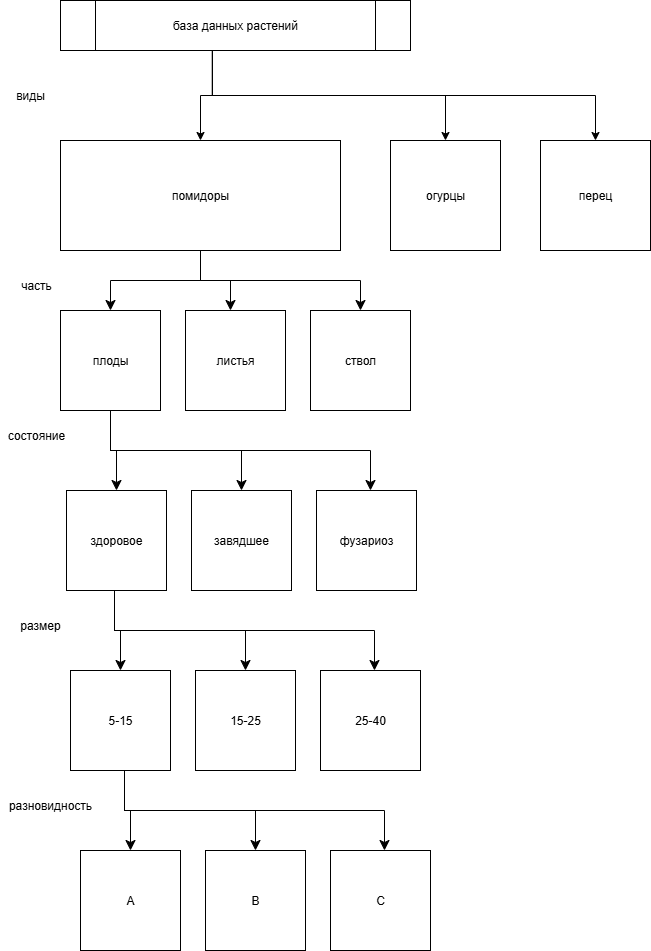

The diagram above was exported from draw.io. Its source (the exported page's mxGraphModel, read from the mxfile embedded in the PNG):
<mxGraphModel dx="1426" dy="859" grid="1" gridSize="10" guides="1" tooltips="1" connect="1" arrows="1" fold="1" page="1" pageScale="1" pageWidth="3300" pageHeight="4681" math="0" shadow="0">
  <root>
    <mxCell id="0" />
    <mxCell id="1" parent="0" />
    <mxCell id="a5QohV3k9qUGpgYTzfRc-20" style="edgeStyle=orthogonalEdgeStyle;rounded=0;orthogonalLoop=1;jettySize=auto;html=1;exitX=0.434;exitY=1.022;exitDx=0;exitDy=0;exitPerimeter=0;" parent="1" source="a5QohV3k9qUGpgYTzfRc-2" target="a5QohV3k9qUGpgYTzfRc-16" edge="1">
      <mxGeometry relative="1" as="geometry" />
    </mxCell>
    <mxCell id="a5QohV3k9qUGpgYTzfRc-2" value="база данных растений" style="shape=process;whiteSpace=wrap;html=1;backgroundOutline=1;" parent="1" vertex="1">
      <mxGeometry x="90" y="90" width="350" height="50" as="geometry" />
    </mxCell>
    <mxCell id="a5QohV3k9qUGpgYTzfRc-16" value="помидоры" style="rounded=0;whiteSpace=wrap;html=1;" parent="1" vertex="1">
      <mxGeometry x="90" y="230" width="280" height="110" as="geometry" />
    </mxCell>
    <mxCell id="a5QohV3k9qUGpgYTzfRc-17" value="огурцы" style="rounded=0;whiteSpace=wrap;html=1;" parent="1" vertex="1">
      <mxGeometry x="420" y="230" width="110" height="110" as="geometry" />
    </mxCell>
    <mxCell id="a5QohV3k9qUGpgYTzfRc-18" value="перец" style="rounded=0;whiteSpace=wrap;html=1;" parent="1" vertex="1">
      <mxGeometry x="570" y="230" width="110" height="110" as="geometry" />
    </mxCell>
    <mxCell id="a5QohV3k9qUGpgYTzfRc-24" style="edgeStyle=orthogonalEdgeStyle;rounded=0;orthogonalLoop=1;jettySize=auto;html=1;exitX=0.434;exitY=1.022;exitDx=0;exitDy=0;exitPerimeter=0;entryX=0.5;entryY=0;entryDx=0;entryDy=0;" parent="1" source="a5QohV3k9qUGpgYTzfRc-2" target="a5QohV3k9qUGpgYTzfRc-17" edge="1">
      <mxGeometry relative="1" as="geometry">
        <mxPoint x="274.98" y="150" as="sourcePoint" />
        <mxPoint x="262.98" y="239" as="targetPoint" />
      </mxGeometry>
    </mxCell>
    <mxCell id="a5QohV3k9qUGpgYTzfRc-25" style="edgeStyle=orthogonalEdgeStyle;rounded=0;orthogonalLoop=1;jettySize=auto;html=1;entryX=0.5;entryY=0;entryDx=0;entryDy=0;exitX=0.434;exitY=1.003;exitDx=0;exitDy=0;exitPerimeter=0;" parent="1" source="a5QohV3k9qUGpgYTzfRc-2" target="a5QohV3k9qUGpgYTzfRc-18" edge="1">
      <mxGeometry relative="1" as="geometry">
        <mxPoint x="240" y="180" as="sourcePoint" />
        <mxPoint x="659.52" y="269" as="targetPoint" />
      </mxGeometry>
    </mxCell>
    <mxCell id="a5QohV3k9qUGpgYTzfRc-26" value="плоды" style="whiteSpace=wrap;html=1;aspect=fixed;" parent="1" vertex="1">
      <mxGeometry x="90" y="400" width="100" height="100" as="geometry" />
    </mxCell>
    <mxCell id="a5QohV3k9qUGpgYTzfRc-27" value="листья" style="whiteSpace=wrap;html=1;aspect=fixed;" parent="1" vertex="1">
      <mxGeometry x="215" y="400" width="100" height="100" as="geometry" />
    </mxCell>
    <mxCell id="a5QohV3k9qUGpgYTzfRc-28" value="ствол" style="whiteSpace=wrap;html=1;aspect=fixed;" parent="1" vertex="1">
      <mxGeometry x="340" y="400" width="100" height="100" as="geometry" />
    </mxCell>
    <mxCell id="a5QohV3k9qUGpgYTzfRc-29" value="" style="edgeStyle=elbowEdgeStyle;elbow=vertical;endArrow=classic;html=1;curved=0;rounded=0;endSize=8;startSize=8;entryX=0.5;entryY=0;entryDx=0;entryDy=0;exitX=0.5;exitY=1;exitDx=0;exitDy=0;" parent="1" source="a5QohV3k9qUGpgYTzfRc-16" target="a5QohV3k9qUGpgYTzfRc-26" edge="1">
      <mxGeometry width="50" height="50" relative="1" as="geometry">
        <mxPoint x="270" y="370" as="sourcePoint" />
        <mxPoint x="320" y="320" as="targetPoint" />
      </mxGeometry>
    </mxCell>
    <mxCell id="a5QohV3k9qUGpgYTzfRc-30" value="" style="edgeStyle=elbowEdgeStyle;elbow=vertical;endArrow=classic;html=1;curved=0;rounded=0;endSize=8;startSize=8;entryX=0.45;entryY=0;entryDx=0;entryDy=0;entryPerimeter=0;" parent="1" target="a5QohV3k9qUGpgYTzfRc-27" edge="1">
      <mxGeometry width="50" height="50" relative="1" as="geometry">
        <mxPoint x="230" y="340" as="sourcePoint" />
        <mxPoint x="320" y="320" as="targetPoint" />
      </mxGeometry>
    </mxCell>
    <mxCell id="a5QohV3k9qUGpgYTzfRc-31" value="" style="edgeStyle=elbowEdgeStyle;elbow=vertical;endArrow=classic;html=1;curved=0;rounded=0;endSize=8;startSize=8;exitX=0.5;exitY=1;exitDx=0;exitDy=0;entryX=0.5;entryY=0;entryDx=0;entryDy=0;" parent="1" source="a5QohV3k9qUGpgYTzfRc-16" target="a5QohV3k9qUGpgYTzfRc-28" edge="1">
      <mxGeometry width="50" height="50" relative="1" as="geometry">
        <mxPoint x="270" y="370" as="sourcePoint" />
        <mxPoint x="320" y="320" as="targetPoint" />
      </mxGeometry>
    </mxCell>
    <mxCell id="a5QohV3k9qUGpgYTzfRc-32" value="виды" style="text;html=1;align=center;verticalAlign=middle;whiteSpace=wrap;rounded=0;" parent="1" vertex="1">
      <mxGeometry x="30" y="170" width="60" height="30" as="geometry" />
    </mxCell>
    <mxCell id="a5QohV3k9qUGpgYTzfRc-33" value="часть" style="text;html=1;align=center;verticalAlign=middle;whiteSpace=wrap;rounded=0;" parent="1" vertex="1">
      <mxGeometry x="36" y="360" width="60" height="30" as="geometry" />
    </mxCell>
    <mxCell id="a5QohV3k9qUGpgYTzfRc-34" value="состояние" style="text;html=1;align=center;verticalAlign=middle;whiteSpace=wrap;rounded=0;" parent="1" vertex="1">
      <mxGeometry x="36" y="510" width="60" height="30" as="geometry" />
    </mxCell>
    <mxCell id="a5QohV3k9qUGpgYTzfRc-35" value="" style="edgeStyle=elbowEdgeStyle;elbow=vertical;endArrow=classic;html=1;curved=0;rounded=0;endSize=8;startSize=8;entryX=0.5;entryY=0;entryDx=0;entryDy=0;exitX=0.5;exitY=1;exitDx=0;exitDy=0;" parent="1" source="a5QohV3k9qUGpgYTzfRc-26" target="a5QohV3k9qUGpgYTzfRc-38" edge="1">
      <mxGeometry width="50" height="50" relative="1" as="geometry">
        <mxPoint x="180" y="500" as="sourcePoint" />
        <mxPoint x="90" y="560" as="targetPoint" />
      </mxGeometry>
    </mxCell>
    <mxCell id="a5QohV3k9qUGpgYTzfRc-36" value="" style="edgeStyle=elbowEdgeStyle;elbow=vertical;endArrow=classic;html=1;curved=0;rounded=0;endSize=8;startSize=8;entryX=0.5;entryY=0;entryDx=0;entryDy=0;exitX=0.5;exitY=1;exitDx=0;exitDy=0;" parent="1" source="a5QohV3k9qUGpgYTzfRc-26" target="a5QohV3k9qUGpgYTzfRc-39" edge="1">
      <mxGeometry width="50" height="50" relative="1" as="geometry">
        <mxPoint x="180" y="500" as="sourcePoint" />
        <mxPoint x="210" y="560" as="targetPoint" />
      </mxGeometry>
    </mxCell>
    <mxCell id="a5QohV3k9qUGpgYTzfRc-37" value="" style="edgeStyle=elbowEdgeStyle;elbow=vertical;endArrow=classic;html=1;curved=0;rounded=0;endSize=8;startSize=8;exitX=0.5;exitY=1;exitDx=0;exitDy=0;entryX=0.54;entryY=0;entryDx=0;entryDy=0;entryPerimeter=0;" parent="1" source="a5QohV3k9qUGpgYTzfRc-26" target="a5QohV3k9qUGpgYTzfRc-40" edge="1">
      <mxGeometry width="50" height="50" relative="1" as="geometry">
        <mxPoint x="180" y="500" as="sourcePoint" />
        <mxPoint x="340" y="560" as="targetPoint" />
      </mxGeometry>
    </mxCell>
    <mxCell id="a5QohV3k9qUGpgYTzfRc-38" value="здоровое" style="whiteSpace=wrap;html=1;aspect=fixed;" parent="1" vertex="1">
      <mxGeometry x="96" y="580" width="100" height="100" as="geometry" />
    </mxCell>
    <mxCell id="a5QohV3k9qUGpgYTzfRc-39" value="завядшее" style="whiteSpace=wrap;html=1;aspect=fixed;" parent="1" vertex="1">
      <mxGeometry x="221" y="580" width="100" height="100" as="geometry" />
    </mxCell>
    <mxCell id="a5QohV3k9qUGpgYTzfRc-40" value="фузариоз" style="whiteSpace=wrap;html=1;aspect=fixed;" parent="1" vertex="1">
      <mxGeometry x="346" y="580" width="100" height="100" as="geometry" />
    </mxCell>
    <mxCell id="a5QohV3k9qUGpgYTzfRc-41" value="" style="edgeStyle=elbowEdgeStyle;elbow=vertical;endArrow=classic;html=1;curved=0;rounded=0;endSize=8;startSize=8;entryX=0.5;entryY=0;entryDx=0;entryDy=0;exitX=0.5;exitY=1;exitDx=0;exitDy=0;" parent="1" target="a5QohV3k9qUGpgYTzfRc-44" edge="1">
      <mxGeometry width="50" height="50" relative="1" as="geometry">
        <mxPoint x="144" y="680" as="sourcePoint" />
        <mxPoint x="94" y="740" as="targetPoint" />
      </mxGeometry>
    </mxCell>
    <mxCell id="a5QohV3k9qUGpgYTzfRc-42" value="" style="edgeStyle=elbowEdgeStyle;elbow=vertical;endArrow=classic;html=1;curved=0;rounded=0;endSize=8;startSize=8;entryX=0.5;entryY=0;entryDx=0;entryDy=0;exitX=0.5;exitY=1;exitDx=0;exitDy=0;" parent="1" target="a5QohV3k9qUGpgYTzfRc-45" edge="1">
      <mxGeometry width="50" height="50" relative="1" as="geometry">
        <mxPoint x="144" y="680" as="sourcePoint" />
        <mxPoint x="214" y="740" as="targetPoint" />
      </mxGeometry>
    </mxCell>
    <mxCell id="a5QohV3k9qUGpgYTzfRc-43" value="" style="edgeStyle=elbowEdgeStyle;elbow=vertical;endArrow=classic;html=1;curved=0;rounded=0;endSize=8;startSize=8;exitX=0.5;exitY=1;exitDx=0;exitDy=0;entryX=0.54;entryY=0;entryDx=0;entryDy=0;entryPerimeter=0;" parent="1" target="a5QohV3k9qUGpgYTzfRc-46" edge="1">
      <mxGeometry width="50" height="50" relative="1" as="geometry">
        <mxPoint x="144" y="680" as="sourcePoint" />
        <mxPoint x="344" y="740" as="targetPoint" />
      </mxGeometry>
    </mxCell>
    <mxCell id="a5QohV3k9qUGpgYTzfRc-44" value="5-15" style="whiteSpace=wrap;html=1;aspect=fixed;" parent="1" vertex="1">
      <mxGeometry x="100" y="760" width="100" height="100" as="geometry" />
    </mxCell>
    <mxCell id="a5QohV3k9qUGpgYTzfRc-45" value="15-25" style="whiteSpace=wrap;html=1;aspect=fixed;" parent="1" vertex="1">
      <mxGeometry x="225" y="760" width="100" height="100" as="geometry" />
    </mxCell>
    <mxCell id="a5QohV3k9qUGpgYTzfRc-46" value="25-40" style="whiteSpace=wrap;html=1;aspect=fixed;" parent="1" vertex="1">
      <mxGeometry x="350" y="760" width="100" height="100" as="geometry" />
    </mxCell>
    <mxCell id="a5QohV3k9qUGpgYTzfRc-47" value="размер" style="text;html=1;align=center;verticalAlign=middle;whiteSpace=wrap;rounded=0;" parent="1" vertex="1">
      <mxGeometry x="40" y="700" width="60" height="30" as="geometry" />
    </mxCell>
    <mxCell id="a5QohV3k9qUGpgYTzfRc-48" value="" style="edgeStyle=elbowEdgeStyle;elbow=vertical;endArrow=classic;html=1;curved=0;rounded=0;endSize=8;startSize=8;entryX=0.5;entryY=0;entryDx=0;entryDy=0;exitX=0.5;exitY=1;exitDx=0;exitDy=0;" parent="1" target="a5QohV3k9qUGpgYTzfRc-51" edge="1">
      <mxGeometry width="50" height="50" relative="1" as="geometry">
        <mxPoint x="154" y="860" as="sourcePoint" />
        <mxPoint x="104" y="920" as="targetPoint" />
      </mxGeometry>
    </mxCell>
    <mxCell id="a5QohV3k9qUGpgYTzfRc-49" value="" style="edgeStyle=elbowEdgeStyle;elbow=vertical;endArrow=classic;html=1;curved=0;rounded=0;endSize=8;startSize=8;entryX=0.5;entryY=0;entryDx=0;entryDy=0;exitX=0.5;exitY=1;exitDx=0;exitDy=0;" parent="1" target="a5QohV3k9qUGpgYTzfRc-52" edge="1">
      <mxGeometry width="50" height="50" relative="1" as="geometry">
        <mxPoint x="154" y="860" as="sourcePoint" />
        <mxPoint x="224" y="920" as="targetPoint" />
      </mxGeometry>
    </mxCell>
    <mxCell id="a5QohV3k9qUGpgYTzfRc-50" value="" style="edgeStyle=elbowEdgeStyle;elbow=vertical;endArrow=classic;html=1;curved=0;rounded=0;endSize=8;startSize=8;exitX=0.5;exitY=1;exitDx=0;exitDy=0;entryX=0.54;entryY=0;entryDx=0;entryDy=0;entryPerimeter=0;" parent="1" target="a5QohV3k9qUGpgYTzfRc-53" edge="1">
      <mxGeometry width="50" height="50" relative="1" as="geometry">
        <mxPoint x="154" y="860" as="sourcePoint" />
        <mxPoint x="354" y="920" as="targetPoint" />
      </mxGeometry>
    </mxCell>
    <mxCell id="a5QohV3k9qUGpgYTzfRc-51" value="A" style="whiteSpace=wrap;html=1;aspect=fixed;" parent="1" vertex="1">
      <mxGeometry x="110" y="940" width="100" height="100" as="geometry" />
    </mxCell>
    <mxCell id="a5QohV3k9qUGpgYTzfRc-52" value="B" style="whiteSpace=wrap;html=1;aspect=fixed;" parent="1" vertex="1">
      <mxGeometry x="235" y="940" width="100" height="100" as="geometry" />
    </mxCell>
    <mxCell id="a5QohV3k9qUGpgYTzfRc-53" value="C" style="whiteSpace=wrap;html=1;aspect=fixed;" parent="1" vertex="1">
      <mxGeometry x="360" y="940" width="100" height="100" as="geometry" />
    </mxCell>
    <mxCell id="a5QohV3k9qUGpgYTzfRc-54" value="разновидность" style="text;html=1;align=center;verticalAlign=middle;whiteSpace=wrap;rounded=0;" parent="1" vertex="1">
      <mxGeometry x="50" y="880" width="60" height="30" as="geometry" />
    </mxCell>
  </root>
</mxGraphModel>